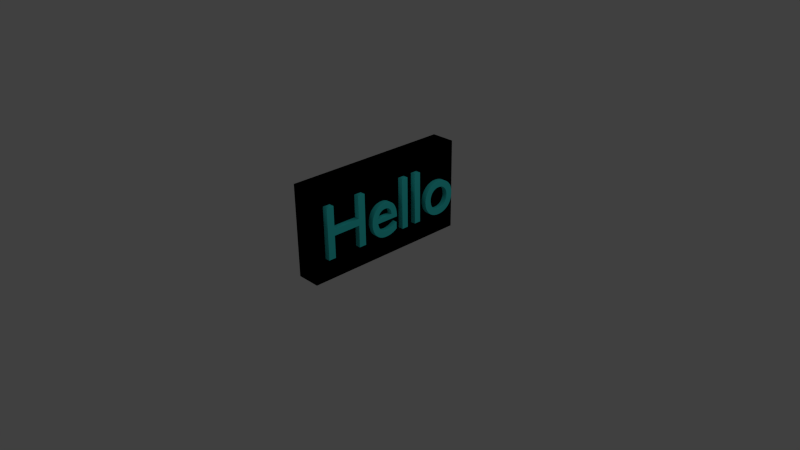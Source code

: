# Source: sign.blend  (saved by Blender 2.72.0; exported with 4.5.12 LTS)
import bpy
from mathutils import Matrix  # noqa: F401  (used for matrix-valued properties, if any)

bpy.ops.wm.read_factory_settings(use_empty=True)
scene = bpy.context.scene
scene.name = 'Scene'

# ---- collections
col_collection_1 = bpy.data.collections.new('Collection 1'); scene.collection.children.link(col_collection_1)

# ---- materials (node trees are filled in below, after node groups)
mat_material_001 = bpy.data.materials.new('Material.001')
mat_material_001.alpha_threshold = 0.0
mat_material_001.use_transparent_shadow = False
mat_material_001.diffuse_color = (0.05235, 0.8, 0.7771, 1.0)
mat_material_001.roughness = 0.5
mat_material = bpy.data.materials.new('Material')
mat_material.alpha_threshold = 0.0
mat_material.use_transparent_shadow = False
mat_material.diffuse_color = (0.0, 0.0, 0.0, 1.0)
mat_material.roughness = 0.5
mat_material.line_color = (0.0, 0.0, 0.0, 1.0)

# ---- material node trees

# ---- world
world_world = bpy.data.worlds.new('World'); scene.world = world_world
world_world.color = (0.05088, 0.05088, 0.05088)
world_world.use_sun_shadow = False
world_world.sun_shadow_jitter_overblur = 0.0
world_world.cycles.sampling_method = 'MANUAL'
world_world.cycles.sample_map_resolution = 256

# ---- cameras
cam_camera = bpy.data.cameras.new('Camera')
cam_camera.clip_end = 100.0
cam_camera.lens = 35.0
cam_camera.sensor_width = 32.0
cam_camera.sensor_height = 18.0
cam_camera.ortho_scale = 7.314
cam_camera.dof.focus_distance = 0.0
cam_camera.dof.aperture_fstop = 128.0

# ---- lights
light_lamp = bpy.data.lights.new('Lamp', 'POINT')
light_lamp.transmission_factor = 0.0
light_lamp.cutoff_distance = 30.0
light_lamp.energy = 100.0
light_lamp.shadow_buffer_clip_start = 1.001
light_lamp.shadow_soft_size = 0.1
light_lamp.shadow_maximum_resolution = 0.006
light_lamp.use_absolute_resolution = True
light_lamp.cycles.use_multiple_importance_sampling = False

# ---- meshes
me_cube = bpy.data.meshes.new('Cube')
me_cube.from_pydata([(1.0, 1.0, -1.0), (1.0, -1.0, -1.0), (-1.0, -1.0, -1.0), (-1.0, 1.0, -1.0), (1.0, 1.0, 1.0), (1.0, -1.0, 1.0), (-1.0, -1.0, 1.0), (-1.0, 1.0, 1.0)], [], [(0, 1, 2, 3), (4, 7, 6, 5), (0, 4, 5, 1), (1, 5, 6, 2), (2, 6, 7, 3), (4, 0, 3, 7)])
me_cube.materials.append(mat_material)
me_cube.use_remesh_preserve_volume = False
me_cube.use_remesh_preserve_attributes = False
me_cube.use_mirror_vertex_groups = False
me_cube.update()

# ---- curves / text
txt_text = bpy.data.curves.new('Text', 'FONT')
txt_text.dimensions = '2D'
txt_text.body = 'Hello'
txt_text.materials.append(mat_material_001)
txt_text.use_path_clamp = True
txt_text.bevel_resolution = 1
txt_text.extrude = 0.065
txt_text.bevel_depth = 0.002

# ---- objects
ob_text = bpy.data.objects.new('Text', txt_text)
ob_cube = bpy.data.objects.new('Cube', me_cube)
ob_lamp = bpy.data.objects.new('Lamp', light_lamp)
ob_camera = bpy.data.objects.new('Camera', cam_camera)

# ---- transforms, parenting, visibility, modifiers, constraints
ob_text.location = (0.1681, -0.9771, 0.3432)
ob_text.rotation_euler = (1.571, -0.0, 1.571)
ob_text.lineart.crease_threshold = 0.0
ob_cube.location = (0.0, 0.09983, 0.6456)
ob_cube.scale = (0.1633, 1.157, 0.615)
ob_cube.lock_rotations_4d = False
ob_cube.empty_display_type = 'ARROWS'
ob_cube.lineart.crease_threshold = 0.0
ob_lamp.location = (4.076, 1.005, 5.904)
ob_lamp.rotation_euler = (0.6503, 0.05522, 1.866)
ob_lamp.lock_rotations_4d = False
ob_lamp.empty_display_type = 'ARROWS'
ob_lamp.color = (0.0, 0.0, 0.0, 0.0)
ob_lamp.lineart.crease_threshold = 0.0
ob_camera.location = (7.481, -6.508, 5.344)
ob_camera.rotation_euler = (1.109, 0.01082, 0.8149)
ob_camera.lock_rotations_4d = False
ob_camera.empty_display_type = 'ARROWS'
ob_camera.color = (0.0, 0.0, 0.0, 0.0)
ob_camera.display_type = 'WIRE'
ob_camera.lineart.crease_threshold = 0.0

# ---- collection membership
col_collection_1.objects.link(ob_text)
col_collection_1.objects.link(ob_cube)
col_collection_1.objects.link(ob_lamp)
col_collection_1.objects.link(ob_camera)

# ---- scene / render settings (as saved in the file)
scene.camera = ob_camera
scene.frame_start = 1; scene.frame_end = 250; scene.frame_set(1)
scene.render.engine = 'BLENDER_EEVEE_NEXT'
scene.render.resolution_percentage = 50
scene.render.dither_intensity = 0.0
scene.cycles.use_denoising = False
scene.cycles.samples = 10
scene.cycles.sampling_pattern = 'TABULATED_SOBOL'
scene.cycles.light_sampling_threshold = 0.0
scene.cycles.use_adaptive_sampling = False
scene.cycles.use_light_tree = False
scene.cycles.blur_glossy = 0.0
scene.cycles.pixel_filter_type = 'GAUSSIAN'
scene.cycles.sample_clamp_indirect = 0.0
scene.view_settings.view_transform = 'Standard'
bpy.context.view_layer.update()
